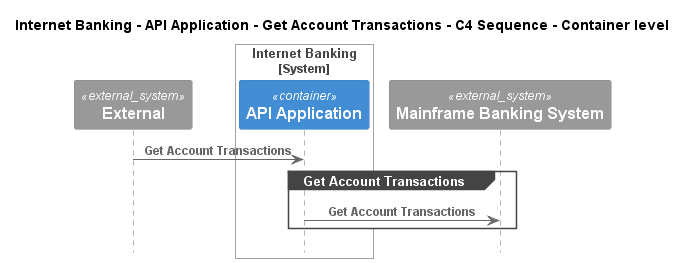

The diagram above was rendered by PlantUML. Its source (embedded in the PNG):
@startuml
!pragma layout smetana
!include ..\..\..\..\..\..\.c4s\C4_Sequence.puml

title Internet Banking - API Application - Get Account Transactions - C4 Sequence - Container level

System_Ext(C4InterFlow.SoftwareSystems.ExternalSystem, "External", "")

System_Boundary(BigBankPlc.SoftwareSystems.InternetBanking, "Internet Banking")
    Container(BigBankPlc.SoftwareSystems.InternetBanking.Containers.APIApplication, "API Application", "", "")
Boundary_End()
System_Ext(BigBankPlc.SoftwareSystems.MainframeBankingSystem, "Mainframe Banking System", "")

Rel(C4InterFlow.SoftwareSystems.ExternalSystem, BigBankPlc.SoftwareSystems.InternetBanking.Containers.APIApplication, "Get Account Transactions")
group Get Account Transactions
Rel(BigBankPlc.SoftwareSystems.InternetBanking.Containers.APIApplication, BigBankPlc.SoftwareSystems.MainframeBankingSystem, "Get Account Transactions")
end


@enduml